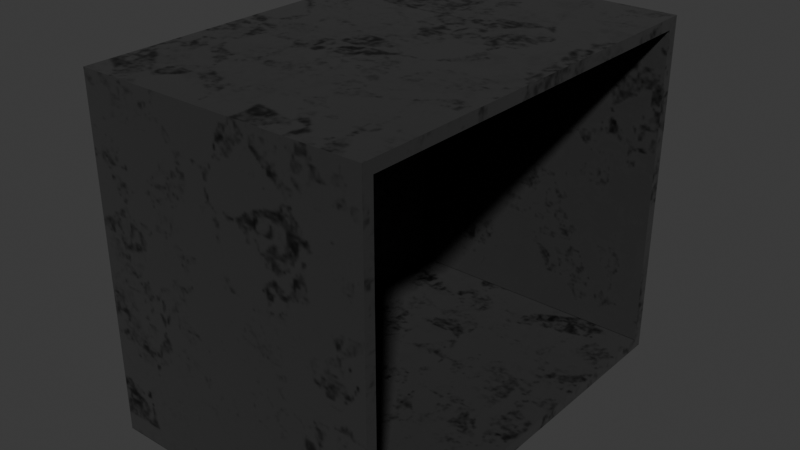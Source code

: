 # Source: Final_Cubicle.blend  (saved by Blender 5.2.45; exported with 4.5.12 LTS)
import bpy
from mathutils import Matrix  # noqa: F401  (used for matrix-valued properties, if any)

bpy.ops.wm.read_factory_settings(use_empty=True)
scene = bpy.context.scene
scene.name = 'Scene'

# ---- collections
col_collection = bpy.data.collections.new('Collection'); scene.collection.children.link(col_collection)

# ---- images (referenced by path relative to the original .blend; pixels are not part of the script)
import os
ASSET_DIR = os.environ.get("B2B_ASSET_DIR", "")  # directory of the original .blend (textures are referenced by path, not embedded)
HERE = os.path.dirname(os.path.abspath(__file__))  # packed textures are extracted next to this script under _unpacked/

def load_image(name, relpath, width, height, colorspace="sRGB"):
    """Load a texture the original file referenced (path relative to the .blend, or extracted next to this script)."""
    p = next((c for c in (os.path.join(HERE, relpath), os.path.join(ASSET_DIR, relpath)) if relpath and os.path.exists(c)), "")
    if p:
        img = bpy.data.images.load(p, check_existing=True)
        img.name = name
    else:  # same state as the original file: an image datablock whose file is absent (Cycles renders it pink)
        img = bpy.data.images.new(name, width, height)
        img.source = "FILE"
        img.filepath = "//" + (relpath or name)
    img.colorspace_settings.name = colorspace
    return img
img_kubus_layer = load_image('Kubus Layer', 'missing.png', 512, 512, 'sRGB')
img_ucupaint_kubus_color = load_image('Ucupaint Kubus Color', '_unpacked/Ucupaint_Kubus_Color.e746cd95.png', 512, 512, 'sRGB')
img_ucupaint_kubus_roughness = load_image('Ucupaint Kubus Roughness', '_unpacked/Ucupaint_Kubus_Roughness.3f3b6486.png', 512, 512, 'Non-Color')

# ---- materials (node trees are filled in below, after node groups)
mat_kubus = bpy.data.materials.new('Kubus')

# ---- node groups
ng_ypl_check_input_normal = bpy.data.node_groups.new('~yPL Check Input Normal', 'ShaderNodeTree')
_s = ng_ypl_check_input_normal.interface.new_socket(name='Normal', in_out='OUTPUT', socket_type='NodeSocketVector')
_s.min_value = 0.0
_s.max_value = 0.0
_s = ng_ypl_check_input_normal.interface.new_socket(name='Normal', in_out='INPUT', socket_type='NodeSocketVector')
_s.default_value = (999.0, 999.0, 999.0)
_s.min_value = -1e+04
_s.max_value = 1e+04
_N = ng_ypl_check_input_normal.nodes; _L = ng_ypl_check_input_normal.links
n0 = _N.new('NodeFrame'); n0.name = 'revision'; n0.location = (-303, 143)
n0.label = '4'
n0.width = 150
n1 = _N.new('ShaderNodeMath'); n1.name = 'Math.001'; n1.location = (83, -84)
n1.operation = 'GREATER_THAN'
n1.inputs[1].default_value = 250.0
n2 = _N.new('ShaderNodeMix'); n2.name = 'Mix.001'; n2.location = (298, 91)
n2.data_type = 'RGBA'
n3 = _N.new('NodeGroupInput'); n3.name = 'Group Input'; n3.location = (-299, 74)
n4 = _N.new('ShaderNodeSeparateXYZ'); n4.name = 'Separate XYZ.001'; n4.location = (-100, -91)
n5 = _N.new('NodeGroupOutput'); n5.name = 'Group Output'; n5.location = (498, 0)
n6 = _N.new('ShaderNodeNormalMap'); n6.name = 'Normal Map'; n6.location = (-307, -16)
n7 = _N.new('NodeFrame'); n7.name = '__yp_info_Frame'; n7.location = (-919, -6)
n7.label = 'Part of Ucupaint addon (github.com/ucupumar/ucupaint)'
n7.width = 560
n8 = _N.new('NodeFrame'); n8.name = '__yp_info_Frame.001'; n8.location = (-919, -86)
n8.label = 'WARNING: Do NOT edit this group manually!'
n8.width = 450
_L.new(n4.outputs[2], n1.inputs[0])
_L.new(n1.outputs[0], n2.inputs[0])
_L.new(n3.outputs[0], n4.inputs[0])
_L.new(n3.outputs[0], n2.inputs[6])
_L.new(n2.outputs[2], n5.inputs[0])
_L.new(n6.outputs[0], n2.inputs[7])
n5.is_active_output = True
ng_yp_layer_kubus_layer = bpy.data.node_groups.new('.yP Layer Kubus Layer', 'ShaderNodeTree')
_s = ng_yp_layer_kubus_layer.interface.new_socket(name='Color', in_out='OUTPUT', socket_type='NodeSocketColor')
_s = ng_yp_layer_kubus_layer.interface.new_socket(name='.intensity_value', in_out='INPUT', socket_type='NodeSocketFloat')
_s.subtype = 'FACTOR'
_s.default_value = 1.0
_s.min_value = 0.0
_s.max_value = 1.0
_s.description = 'Layer opacity'
_s = ng_yp_layer_kubus_layer.interface.new_socket(name='.channels[0].intensity_value', in_out='INPUT', socket_type='NodeSocketFloat')
_s.subtype = 'FACTOR'
_s.default_value = 1.0
_s.min_value = 0.0
_s.max_value = 1.0
_s.description = 'Layer channel opacity'
_s = ng_yp_layer_kubus_layer.interface.new_socket(name='Color', in_out='INPUT', socket_type='NodeSocketColor')
_s = ng_yp_layer_kubus_layer.interface.new_socket(name='UVMap UV', in_out='INPUT', socket_type='NodeSocketVector')
_N = ng_yp_layer_kubus_layer.nodes; _L = ng_yp_layer_kubus_layer.links
n0 = _N.new('NodeFrame'); n0.name = '__yp_info_Frame'; n0.location = (0, 230)
n0.label = 'Part of Ucupaint addon (github.com/ucupumar/ucupaint)'
n0.width = 560
n1 = _N.new('NodeFrame'); n1.name = '__yp_info_Frame.001'; n1.location = (0, 150)
n1.label = 'WARNING: Do NOT edit this group manually!'
n1.width = 450
n2 = _N.new('NodeGroupInput'); n2.name = 'Group Input'; n2.location = (0, 0)
n2.label = 'Start'
n2.width = 250
n3 = _N.new('NodeGroupOutput'); n3.name = 'Group Output'; n3.location = (1350, 0)
n3.label = 'End'
n4 = _N.new('ShaderNodeTexImage'); n4.name = 'Image Texture N56D'; n4.location = (350, -200)
n4.label = 'Source'
n4.image = img_kubus_layer
n5 = _N.new('ShaderNodeMapping'); n5.name = 'Mapping S4GL'; n5.location = (350, -520)
n5.label = 'Mapping'
n6 = _N.new('ShaderNodeMath'); n6.name = 'Math O69W'; n6.location = (700, 0)
n6.label = 'Layer Opacity'
n6.operation = 'MULTIPLY'
n7 = _N.new('ShaderNodeMix'); n7.name = 'Mix P4TM'; n7.location = (1100, 0)
n7.label = 'Blend'
n7.data_type = 'RGBA'
n8 = _N.new('ShaderNodeMath'); n8.name = 'Math ZNNP'; n8.location = (900, 0)
n8.label = 'Channel Opacity'
n8.operation = 'MULTIPLY'
n9 = _N.new('NodeFrame'); n9.name = '__blend__0'; n9.location = (0, 0)
n9.label = 'Color Blend'
n9.width = 160
n6.parent = n9
n7.parent = n9
n8.parent = n9
_L.new(n2.outputs[3], n5.inputs[0])
_L.new(n5.outputs[0], n4.inputs[0])
_L.new(n2.outputs[1], n6.inputs[0])
_L.new(n2.outputs[0], n6.inputs[1])
_L.new(n4.outputs[1], n8.inputs[0])
_L.new(n6.outputs[0], n8.inputs[1])
_L.new(n4.outputs[0], n7.inputs[7])
_L.new(n8.outputs[0], n7.inputs[0])
_L.new(n2.outputs[2], n7.inputs[6])
_L.new(n7.outputs[2], n3.inputs[0])
n3.is_active_output = True
ng_yp_layer_voronoi = bpy.data.node_groups.new('.yP Layer Voronoi', 'ShaderNodeTree')
_s = ng_yp_layer_voronoi.interface.new_socket(name='Color', in_out='OUTPUT', socket_type='NodeSocketColor')
_s = ng_yp_layer_voronoi.interface.new_socket(name='Roughness', in_out='OUTPUT', socket_type='NodeSocketFloat')
_s = ng_yp_layer_voronoi.interface.new_socket(name='.intensity_value', in_out='INPUT', socket_type='NodeSocketFloat')
_s.subtype = 'FACTOR'
_s.default_value = 1.0
_s.min_value = 0.0
_s.max_value = 1.0
_s.description = 'Layer opacity'
_s = ng_yp_layer_voronoi.interface.new_socket(name='.channels[0].intensity_value', in_out='INPUT', socket_type='NodeSocketFloat')
_s.subtype = 'FACTOR'
_s.default_value = 1.0
_s.min_value = 0.0
_s.max_value = 1.0
_s.description = 'Layer channel opacity'
_s = ng_yp_layer_voronoi.interface.new_socket(name='.channels[2].intensity_value', in_out='INPUT', socket_type='NodeSocketFloat')
_s.subtype = 'FACTOR'
_s.default_value = 1.0
_s.min_value = 0.0
_s.max_value = 1.0
_s.description = 'Layer channel opacity'
_s = ng_yp_layer_voronoi.interface.new_socket(name='Color', in_out='INPUT', socket_type='NodeSocketColor')
_s = ng_yp_layer_voronoi.interface.new_socket(name='Roughness', in_out='INPUT', socket_type='NodeSocketFloat')
_s = ng_yp_layer_voronoi.interface.new_socket(name='UVMap UV', in_out='INPUT', socket_type='NodeSocketVector')
_N = ng_yp_layer_voronoi.nodes; _L = ng_yp_layer_voronoi.links
n0 = _N.new('NodeFrame'); n0.name = '__yp_info_Frame'; n0.location = (0, 230)
n0.label = 'Part of Ucupaint addon (github.com/ucupumar/ucupaint)'
n0.width = 560
n1 = _N.new('NodeFrame'); n1.name = '__yp_info_Frame.001'; n1.location = (0, 150)
n1.label = 'WARNING: Do NOT edit this group manually!'
n1.width = 450
n2 = _N.new('NodeGroupInput'); n2.name = 'Group Input'; n2.location = (0, 0)
n2.label = 'Start'
n2.width = 250
n3 = _N.new('NodeGroupOutput'); n3.name = 'Group Output'; n3.location = (1900, 0)
n3.label = 'End'
n4 = _N.new('ShaderNodeValue'); n4.name = 'One Value'; n4.location = (350, -900)
n4.label = 'One Value'
n4.outputs[0].default_value = 1.0
n5 = _N.new('ShaderNodeTexVoronoi'); n5.name = 'Voronoi Texture U5QH'; n5.location = (350, -280)
n5.label = 'Source'
n5.width = 160
n5.distance = 'MINKOWSKI'
n5.feature = 'F2'
n5.inputs[2].default_value = 21.5
n5.inputs[3].default_value = 14.7
n5.inputs[4].default_value = 0.5693
n5.inputs[5].default_value = 4.0
n5.inputs[7].default_value = 2.5
n6 = _N.new('ShaderNodeMapping'); n6.name = 'Mapping URPE'; n6.location = (350, -470)
n6.label = 'Mapping'
n7 = _N.new('ShaderNodeMath'); n7.name = 'Math 1EB6'; n7.location = (1250, 0)
n7.label = 'Layer Opacity'
n7.operation = 'MULTIPLY'
n8 = _N.new('ShaderNodeMix'); n8.name = 'Mix ACBI'; n8.location = (1650, 0)
n8.label = 'Blend'
n8.data_type = 'RGBA'
n9 = _N.new('ShaderNodeMath'); n9.name = 'Math AE2D'; n9.location = (1450, 0)
n9.label = 'Channel Opacity'
n9.operation = 'MULTIPLY'
n10 = _N.new('NodeFrame'); n10.name = '__blend__0'; n10.location = (0, 0)
n10.label = 'Color Blend'
n10.width = 160
n11 = _N.new('ShaderNodeMath'); n11.name = 'Math 1DE3'; n11.location = (1250, -480)
n11.label = 'Layer Opacity'
n11.operation = 'MULTIPLY'
n12 = _N.new('ShaderNodeMix'); n12.name = 'Mix KZYJ'; n12.location = (1650, -480)
n12.label = 'Blend'
n12.data_type = 'RGBA'
n13 = _N.new('ShaderNodeMath'); n13.name = 'Math 4K9T'; n13.location = (1450, -480)
n13.label = 'Channel Opacity'
n13.operation = 'MULTIPLY'
n14 = _N.new('NodeFrame'); n14.name = '__blend__2'; n14.location = (0, 0)
n14.label = 'Roughness Blend'
n14.width = 160
n15 = _N.new('ShaderNodeMix'); n15.name = 'Mix 6GS6'; n15.location = (720, 0)
n15.label = 'ColorRamp Alpha Multiply'
n15.data_type = 'RGBA'
n15.blend_type = 'MULTIPLY'
n15.inputs[0].default_value = 1.0
n16 = _N.new('ShaderNodeValToRGB'); n16.name = 'Color Ramp 6BOC'; n16.location = (885, 0)
n16.label = 'ColorRamp'
while len(n16.color_ramp.elements) > 1: n16.color_ramp.elements.remove(n16.color_ramp.elements[-1])
n16.color_ramp.elements[0].position = 0.3624; n16.color_ramp.elements[0].color = (0.04552, 0.04552, 0.04552, 0.0)
_e = n16.color_ramp.elements.new(0.8054); _e.color = (0.08439, 0.08439, 0.08439, 1.0)
n7.parent = n10
n8.parent = n10
n9.parent = n10
n11.parent = n14
n12.parent = n14
n13.parent = n14
_L.new(n2.outputs[5], n6.inputs[0])
_L.new(n6.outputs[0], n5.inputs[0])
_L.new(n2.outputs[1], n7.inputs[0])
_L.new(n2.outputs[0], n7.inputs[1])
_L.new(n7.outputs[0], n9.inputs[1])
_L.new(n9.outputs[0], n8.inputs[0])
_L.new(n2.outputs[3], n8.inputs[6])
_L.new(n8.outputs[2], n3.inputs[0])
_L.new(n2.outputs[2], n11.inputs[0])
_L.new(n2.outputs[0], n11.inputs[1])
_L.new(n4.outputs[0], n13.inputs[0])
_L.new(n11.outputs[0], n13.inputs[1])
_L.new(n5.outputs[1], n12.inputs[7])
_L.new(n13.outputs[0], n12.inputs[0])
_L.new(n2.outputs[4], n12.inputs[6])
_L.new(n12.outputs[2], n3.inputs[1])
_L.new(n5.outputs[1], n15.inputs[6])
_L.new(n4.outputs[0], n15.inputs[7])
_L.new(n15.outputs[2], n16.inputs[0])
_L.new(n16.outputs[1], n9.inputs[0])
_L.new(n16.outputs[0], n8.inputs[7])
n3.is_active_output = True
ng_ucupaint_kubus = bpy.data.node_groups.new('Ucupaint Kubus', 'ShaderNodeTree')
_s = ng_ucupaint_kubus.interface.new_socket(name='Color', in_out='OUTPUT', socket_type='NodeSocketColor')
_s = ng_ucupaint_kubus.interface.new_socket(name='Metallic', in_out='OUTPUT', socket_type='NodeSocketFloat')
_s.subtype = 'FACTOR'
_s = ng_ucupaint_kubus.interface.new_socket(name='Roughness', in_out='OUTPUT', socket_type='NodeSocketFloat')
_s.subtype = 'FACTOR'
_s = ng_ucupaint_kubus.interface.new_socket(name='Normal', in_out='OUTPUT', socket_type='NodeSocketVector')
_s = ng_ucupaint_kubus.interface.new_socket(name='Color', in_out='INPUT', socket_type='NodeSocketColor')
_s.default_value = (1.0, 1.0, 1.0, 1.0)
_s = ng_ucupaint_kubus.interface.new_socket(name='Metallic', in_out='INPUT', socket_type='NodeSocketFloat')
_s.subtype = 'FACTOR'
_s.min_value = 0.0
_s.max_value = 1.0
_s = ng_ucupaint_kubus.interface.new_socket(name='Roughness', in_out='INPUT', socket_type='NodeSocketFloat')
_s.subtype = 'FACTOR'
_s.min_value = 0.0
_s.max_value = 1.0
_s = ng_ucupaint_kubus.interface.new_socket(name='Normal', in_out='INPUT', socket_type='NodeSocketVector')
_s.default_value = (999.0, 999.0, 999.0)
_s.hide_value = True
_N = ng_ucupaint_kubus.nodes; _L = ng_ucupaint_kubus.links
n0 = _N.new('NodeGroupInput'); n0.name = 'Group Input'; n0.location = (-200, 0)
n0.label = 'Start'
n1 = _N.new('NodeGroupOutput'); n1.name = 'Group Output'; n1.location = (1370, 0)
n1.label = 'End'
n2 = _N.new('NodeFrame'); n2.name = '__yp_info_Frame'; n2.location = (0, 230)
n2.label = 'Created using Ucupaint 2.4.9 (github.com/ucupumar/ucupaint)'
n2.width = 620
n3 = _N.new('NodeFrame'); n3.name = '__yp_info_Frame.001'; n3.location = (0, 150)
n3.label = 'WARNING: Do NOT edit this group manually!'
n3.width = 450
n4 = _N.new('ShaderNodeGroup'); n4.name = 'Group 5QWM'; n4.location = (0, 0)
n4.label = 'Start Normal Filter'
n4.node_tree = ng_ypl_check_input_normal
n5 = _N.new('ShaderNodeGroup'); n5.name = 'Group L9B8'; n5.location = (200, 0)
n5.label = 'Kubus Layer'
n5.width = 300
n5.node_tree = ng_yp_layer_kubus_layer
n5.inputs[0].default_value = 1.0
n5.inputs[1].default_value = 1.0
n6 = _N.new('ShaderNodeUVMap'); n6.name = 'UV Map 8FNF'; n6.location = (0, -120)
n6.label = 'UVMap'
n6.width = 160
n6.uv_map = 'UVMap'
n7 = _N.new('ShaderNodeMix'); n7.name = 'Mix X612'; n7.location = (900, 0)
n7.label = 'Clamp'
n7.data_type = 'RGBA'
n7.blend_type = 'MULTIPLY'
n7.clamp_result = True
n7.inputs[0].default_value = 0.0
n8 = _N.new('ShaderNodeGroup'); n8.name = 'Group SYK3'; n8.location = (550, 0)
n8.label = 'Voronoi'
n8.width = 300
n8.node_tree = ng_yp_layer_voronoi
n8.inputs[0].default_value = 1.0
n8.inputs[1].default_value = 1.0
n8.inputs[2].default_value = 1.0
n9 = _N.new('ShaderNodeTexImage'); n9.name = 'Image Texture 38RG'; n9.location = (1100, 0)
n9.label = 'Baked Color'
n9.image = img_ucupaint_kubus_color
n10 = _N.new('ShaderNodeTexImage'); n10.name = 'Image Texture IH0K'; n10.location = (1100, -540)
n10.label = 'Baked Roughness'
n10.image = img_ucupaint_kubus_roughness
_L.new(n0.outputs[1], n1.inputs[1])
_L.new(n0.outputs[3], n4.inputs[0])
_L.new(n4.outputs[0], n1.inputs[3])
_L.new(n6.outputs[0], n5.inputs[3])
_L.new(n0.outputs[0], n5.inputs[2])
_L.new(n6.outputs[0], n8.inputs[5])
_L.new(n5.outputs[0], n8.inputs[3])
_L.new(n8.outputs[0], n7.inputs[6])
_L.new(n0.outputs[2], n8.inputs[4])
_L.new(n6.outputs[0], n9.inputs[0])
_L.new(n9.outputs[0], n1.inputs[0])
_L.new(n6.outputs[0], n10.inputs[0])
_L.new(n10.outputs[0], n1.inputs[2])
n1.is_active_output = True

# ---- material node trees
mat_kubus.use_nodes = True; mat_kubus.node_tree.nodes.clear()
_N = mat_kubus.node_tree.nodes; _L = mat_kubus.node_tree.links
n0 = _N.new('ShaderNodeGroup'); n0.name = 'Group'; n0.location = (0, 0)
n0.node_tree = ng_ucupaint_kubus
n0.inputs[0].default_value = (0.05766, 0.05766, 0.05766, 1.0)
n0.inputs[1].default_value = 1.0
n0.inputs[2].default_value = 0.6176
n0.inputs[3].default_value = (999.0, 999.0, 999.0)
n1 = _N.new('ShaderNodeBsdfPrincipled'); n1.name = 'Principled BSDF'; n1.location = (200, 0)
n1.inputs[10].default_value = 0.005
n2 = _N.new('ShaderNodeOutputMaterial'); n2.name = 'Material Output'; n2.location = (470, 0)
_L.new(n0.outputs[0], n1.inputs[0])
_L.new(n0.outputs[1], n1.inputs[1])
_L.new(n0.outputs[2], n1.inputs[2])
_L.new(n0.outputs[3], n1.inputs[5])
_L.new(n1.outputs[0], n2.inputs[0])
n2.is_active_output = True

# ---- world
world_world = bpy.data.worlds.new('World'); scene.world = world_world
world_world.use_nodes = True; world_world.node_tree.nodes.clear()
_N = world_world.node_tree.nodes; _L = world_world.node_tree.links
n0 = _N.new('ShaderNodeOutputWorld'); n0.name = 'World Output'; n0.location = (200, 100)
n1 = _N.new('ShaderNodeBackground'); n1.name = 'Background'; n1.location = (-200, 100)
n1.inputs[0].default_value = (0.05088, 0.05088, 0.05088, 1.0)
_L.new(n1.outputs[0], n0.inputs[0])
n0.is_active_output = True
world_world.color = (0.05088, 0.05088, 0.05088)
world_world.sun_shadow_jitter_overblur = 0.0

# ---- meshes
me_kubus_004 = bpy.data.meshes.new('Kubus.004')
me_kubus_004.from_pydata([(-5.715, -8.708, -6.88), (-5.715, -8.708, 6.88), (-5.715, 8.708, -6.88), (-5.715, 8.708, 6.88), (5.715, -8.254, -6.425), (5.715, -8.254, 6.425), (5.715, 8.254, -6.425), (5.715, 8.254, 6.425), (5.715, 8.708, 6.88), (5.715, 8.708, -6.88), (5.715, -8.708, -6.88), (5.715, -8.708, 6.88), (-5.135, 8.254, 6.425), (-5.135, 8.254, -6.425), (-5.135, -8.254, -6.425), (-5.135, -8.254, 6.425)], [], [(0, 1, 3, 2), (2, 3, 8, 9), (5, 4, 14, 15), (10, 11, 1, 0), (2, 9, 10, 0), (8, 3, 1, 11), (7, 6, 9, 8), (6, 4, 10, 9), (5, 7, 8, 11), (4, 5, 11, 10), (13, 12, 15, 14), (4, 6, 13, 14), (7, 5, 15, 12), (6, 7, 12, 13)])
_uv = me_kubus_004.uv_layers.new(name='UVMap')
_uv.uv.foreach_set('vector', [0.2886, 0.3653, -7.576e-09, 0.3653, 2e-08, 1.51e-15, 0.2886, 2.179e-08, 0.0, 1.0, 0.0, 0.7114, 0.2397, 0.7114, 0.2397, 1.0, 0.4971, 0.7305, 0.4971, 1.0, 0.2695, 1.0, 0.2695, 0.7305, 0.7489, 1.0, 0.7489, 0.7114, 0.9887, 0.7114, 0.9887, 1.0, 0.5092, 0.7305, 0.2695, 0.7305, 0.2695, 0.3653, 0.5092, 0.3653, 0.7489, 0.7305, 0.5092, 0.7305, 0.5092, 0.3653, 0.7489, 0.3653, 0.2981, 0.3557, 0.5676, 0.3557, 0.5771, 0.3653, 0.2886, 0.3653, 0.5676, 0.3557, 0.5676, 0.009533, 0.5771, 2.357e-08, 0.5771, 0.3653, 0.2981, 0.009533, 0.2981, 0.3557, 0.2886, 0.3653, 0.2886, 1.786e-09, 0.5676, 0.009533, 0.2981, 0.009533, 0.2886, 1.786e-09, 0.5771, 2.357e-08, 0.2695, 0.7114, -3.712e-09, 0.7114, 2.242e-08, 0.3653, 0.2695, 0.3653, 0.8047, 0.0, 0.8047, 0.3462, 0.5771, 0.3462, 0.5771, 0.0, 0.7489, 0.7114, 0.7489, 0.3653, 0.9765, 0.3653, 0.9765, 0.7114, 0.4971, 1.0, 0.4971, 0.7305, 0.7246, 0.7305, 0.7246, 1.0])
me_kubus_004.materials.append(mat_kubus)
me_kubus_004.update()

# ---- objects
ob_kubus = bpy.data.objects.new('Kubus', me_kubus_004)

# ---- transforms, parenting, visibility, modifiers, constraints
ob_kubus.location = (-2.423, 7.779, 8.134)
ob_kubus.scale = (1.0, 0.9583, 1.0)

# ---- collection membership
col_collection.objects.link(ob_kubus)

# ---- scene / render settings (as saved in the file)
scene.frame_start = 1; scene.frame_end = 250; scene.frame_set(1)
scene.render.engine = 'BLENDER_EEVEE_NEXT'
scene.render.bake_bias = 0.0
scene.render.bake_samples = 0
scene.render.compositor_device = 'GPU'
scene.eevee.use_volume_custom_range = False
scene.eevee.fast_gi_thickness_near = 0.1
scene.eevee.fast_gi_thickness_far = 0.0
scene.eevee.ray_tracing_options.screen_trace_thickness = 0.1
bpy.context.view_layer.update()

# ---- added for rendering (the .blend has no active camera and no usable light): camera, sun
cam_auto = bpy.data.cameras.new('AutoCamera')
cam_auto.lens = 50.0
cam_auto.sensor_width = 36.0
cam_auto.clip_end = 1000.0
ob_auto_camera = bpy.data.objects.new('AutoCamera', cam_auto)
scene.collection.objects.link(ob_auto_camera)
ob_auto_camera.location = (20.2126, -19.3837, 26.2423)
ob_auto_camera.rotation_euler = (1.09748, -7.21219e-08, 0.694738)
scene.camera = ob_auto_camera
light_auto_sun = bpy.data.lights.new('AutoSun', 'SUN')
light_auto_sun.energy = 3.0
light_auto_sun.angle = 0.0523599
ob_auto_sun = bpy.data.objects.new('AutoSun', light_auto_sun)
scene.collection.objects.link(ob_auto_sun)
ob_auto_sun.rotation_euler = (0.872665, 0.174533, 0.523599)
bpy.context.view_layer.update()
